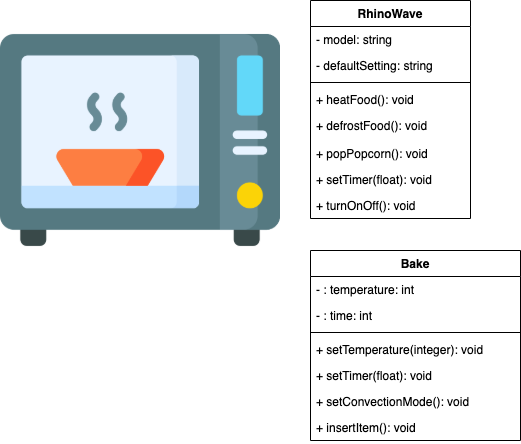

The diagram above was exported from draw.io. Its source (the exported page's mxGraphModel, read from the mxfile embedded in the PNG):
<mxGraphModel dx="1186" dy="747" grid="1" gridSize="10" guides="1" tooltips="1" connect="1" arrows="1" fold="1" page="1" pageScale="1" pageWidth="850" pageHeight="1100" math="0" shadow="0">
  <root>
    <mxCell id="0" />
    <mxCell id="1" parent="0" />
    <mxCell id="9UwtAvYIs-NUj--w2nB8-1" value="" style="shape=image;verticalLabelPosition=bottom;labelBackgroundColor=#ffffff;verticalAlign=top;aspect=fixed;imageAspect=0;image=data:image/png,(base64 omitted: 16944 chars);" parent="1" vertex="1">
      <mxGeometry x="40" y="40" width="280" height="280" as="geometry" />
    </mxCell>
    <mxCell id="9UwtAvYIs-NUj--w2nB8-6" value="RhinoWave&#10;" style="swimlane;fontStyle=1;align=center;verticalAlign=top;childLayout=stackLayout;horizontal=1;startSize=26;horizontalStack=0;resizeParent=1;resizeParentMax=0;resizeLast=0;collapsible=1;marginBottom=0;" parent="1" vertex="1">
      <mxGeometry x="350" y="40" width="160" height="218" as="geometry" />
    </mxCell>
    <mxCell id="2GCK9C1hUF9_1EX9r8x0-7" value="- model: string" style="text;strokeColor=none;fillColor=none;align=left;verticalAlign=top;spacingLeft=4;spacingRight=4;overflow=hidden;rotatable=0;points=[[0,0.5],[1,0.5]];portConstraint=eastwest;" parent="9UwtAvYIs-NUj--w2nB8-6" vertex="1">
      <mxGeometry y="26" width="160" height="26" as="geometry" />
    </mxCell>
    <mxCell id="2GCK9C1hUF9_1EX9r8x0-10" value="- defaultSetting: string" style="text;strokeColor=none;fillColor=none;align=left;verticalAlign=top;spacingLeft=4;spacingRight=4;overflow=hidden;rotatable=0;points=[[0,0.5],[1,0.5]];portConstraint=eastwest;" parent="9UwtAvYIs-NUj--w2nB8-6" vertex="1">
      <mxGeometry y="52" width="160" height="26" as="geometry" />
    </mxCell>
    <mxCell id="9UwtAvYIs-NUj--w2nB8-8" value="" style="line;strokeWidth=1;fillColor=none;align=left;verticalAlign=middle;spacingTop=-1;spacingLeft=3;spacingRight=3;rotatable=0;labelPosition=right;points=[];portConstraint=eastwest;" parent="9UwtAvYIs-NUj--w2nB8-6" vertex="1">
      <mxGeometry y="78" width="160" height="8" as="geometry" />
    </mxCell>
    <mxCell id="9UwtAvYIs-NUj--w2nB8-9" value="+ heatFood(): void" style="text;strokeColor=none;fillColor=none;align=left;verticalAlign=top;spacingLeft=4;spacingRight=4;overflow=hidden;rotatable=0;points=[[0,0.5],[1,0.5]];portConstraint=eastwest;" parent="9UwtAvYIs-NUj--w2nB8-6" vertex="1">
      <mxGeometry y="86" width="160" height="26" as="geometry" />
    </mxCell>
    <mxCell id="2GCK9C1hUF9_1EX9r8x0-8" value="+ defrostFood(): void" style="text;strokeColor=none;fillColor=none;align=left;verticalAlign=top;spacingLeft=4;spacingRight=4;overflow=hidden;rotatable=0;points=[[0,0.5],[1,0.5]];portConstraint=eastwest;" parent="9UwtAvYIs-NUj--w2nB8-6" vertex="1">
      <mxGeometry y="112" width="160" height="28" as="geometry" />
    </mxCell>
    <mxCell id="9UwtAvYIs-NUj--w2nB8-12" value="+ popPopcorn(): void" style="text;strokeColor=none;fillColor=none;align=left;verticalAlign=top;spacingLeft=4;spacingRight=4;overflow=hidden;rotatable=0;points=[[0,0.5],[1,0.5]];portConstraint=eastwest;" parent="9UwtAvYIs-NUj--w2nB8-6" vertex="1">
      <mxGeometry y="140" width="160" height="26" as="geometry" />
    </mxCell>
    <mxCell id="9UwtAvYIs-NUj--w2nB8-20" value="+ setTimer(float): void" style="text;strokeColor=none;fillColor=none;align=left;verticalAlign=top;spacingLeft=4;spacingRight=4;overflow=hidden;rotatable=0;points=[[0,0.5],[1,0.5]];portConstraint=eastwest;" parent="9UwtAvYIs-NUj--w2nB8-6" vertex="1">
      <mxGeometry y="166" width="160" height="26" as="geometry" />
    </mxCell>
    <mxCell id="2GCK9C1hUF9_1EX9r8x0-5" value="+ turnOnOff(): void" style="text;strokeColor=none;fillColor=none;align=left;verticalAlign=top;spacingLeft=4;spacingRight=4;overflow=hidden;rotatable=0;points=[[0,0.5],[1,0.5]];portConstraint=eastwest;" parent="9UwtAvYIs-NUj--w2nB8-6" vertex="1">
      <mxGeometry y="192" width="160" height="26" as="geometry" />
    </mxCell>
    <mxCell id="9UwtAvYIs-NUj--w2nB8-2" value="Bake" style="swimlane;fontStyle=1;align=center;verticalAlign=top;childLayout=stackLayout;horizontal=1;startSize=26;horizontalStack=0;resizeParent=1;resizeParentMax=0;resizeLast=0;collapsible=1;marginBottom=0;" parent="1" vertex="1">
      <mxGeometry x="350" y="290" width="210" height="190" as="geometry" />
    </mxCell>
    <mxCell id="9UwtAvYIs-NUj--w2nB8-3" value="- : temperature: int" style="text;strokeColor=none;fillColor=none;align=left;verticalAlign=top;spacingLeft=4;spacingRight=4;overflow=hidden;rotatable=0;points=[[0,0.5],[1,0.5]];portConstraint=eastwest;" parent="9UwtAvYIs-NUj--w2nB8-2" vertex="1">
      <mxGeometry y="26" width="210" height="26" as="geometry" />
    </mxCell>
    <mxCell id="2GCK9C1hUF9_1EX9r8x0-1" value="- : time: int" style="text;strokeColor=none;fillColor=none;align=left;verticalAlign=top;spacingLeft=4;spacingRight=4;overflow=hidden;rotatable=0;points=[[0,0.5],[1,0.5]];portConstraint=eastwest;" parent="9UwtAvYIs-NUj--w2nB8-2" vertex="1">
      <mxGeometry y="52" width="210" height="26" as="geometry" />
    </mxCell>
    <mxCell id="9UwtAvYIs-NUj--w2nB8-4" value="" style="line;strokeWidth=1;fillColor=none;align=left;verticalAlign=middle;spacingTop=-1;spacingLeft=3;spacingRight=3;rotatable=0;labelPosition=right;points=[];portConstraint=eastwest;" parent="9UwtAvYIs-NUj--w2nB8-2" vertex="1">
      <mxGeometry y="78" width="210" height="8" as="geometry" />
    </mxCell>
    <mxCell id="9UwtAvYIs-NUj--w2nB8-5" value="+ setTemperature(integer): void" style="text;strokeColor=none;fillColor=none;align=left;verticalAlign=top;spacingLeft=4;spacingRight=4;overflow=hidden;rotatable=0;points=[[0,0.5],[1,0.5]];portConstraint=eastwest;" parent="9UwtAvYIs-NUj--w2nB8-2" vertex="1">
      <mxGeometry y="86" width="210" height="26" as="geometry" />
    </mxCell>
    <mxCell id="2GCK9C1hUF9_1EX9r8x0-3" value="+ setTimer(float): void" style="text;strokeColor=none;fillColor=none;align=left;verticalAlign=top;spacingLeft=4;spacingRight=4;overflow=hidden;rotatable=0;points=[[0,0.5],[1,0.5]];portConstraint=eastwest;" parent="9UwtAvYIs-NUj--w2nB8-2" vertex="1">
      <mxGeometry y="112" width="210" height="26" as="geometry" />
    </mxCell>
    <mxCell id="2GCK9C1hUF9_1EX9r8x0-4" value="+ setConvectionMode(): void" style="text;strokeColor=none;fillColor=none;align=left;verticalAlign=top;spacingLeft=4;spacingRight=4;overflow=hidden;rotatable=0;points=[[0,0.5],[1,0.5]];portConstraint=eastwest;" parent="9UwtAvYIs-NUj--w2nB8-2" vertex="1">
      <mxGeometry y="138" width="210" height="26" as="geometry" />
    </mxCell>
    <mxCell id="2GCK9C1hUF9_1EX9r8x0-6" value="+ insertItem(): void" style="text;strokeColor=none;fillColor=none;align=left;verticalAlign=top;spacingLeft=4;spacingRight=4;overflow=hidden;rotatable=0;points=[[0,0.5],[1,0.5]];portConstraint=eastwest;" parent="9UwtAvYIs-NUj--w2nB8-2" vertex="1">
      <mxGeometry y="164" width="210" height="26" as="geometry" />
    </mxCell>
  </root>
</mxGraphModel>